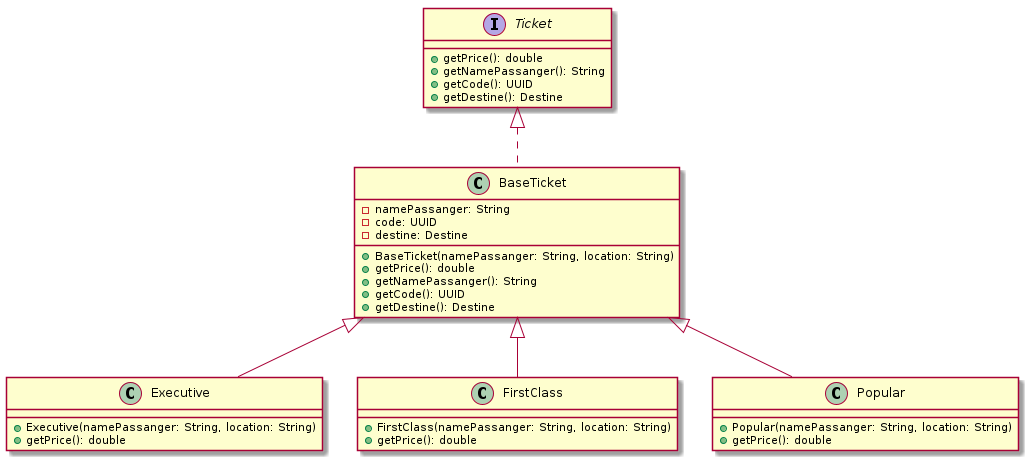

The diagram above was rendered by PlantUML. Its source (embedded in the PNG):
@startuml

interface Ticket {
    +getPrice(): double
    +getNamePassanger(): String
    +getCode(): UUID
    +getDestine(): Destine
}

class BaseTicket implements Ticket{
    -namePassanger: String
    -code: UUID
    -destine: Destine
    +BaseTicket(namePassanger: String, location: String)
    +getPrice(): double
    +getNamePassanger(): String
    +getCode(): UUID
    +getDestine(): Destine
}

class Executive extends BaseTicket{
    +Executive(namePassanger: String, location: String)
    +getPrice(): double
}

class FirstClass extends BaseTicket {
    +FirstClass(namePassanger: String, location: String)
    +getPrice(): double
}

class Popular extends BaseTicket{
    +Popular(namePassanger: String, location: String)
    +getPrice(): double
}


@enduml